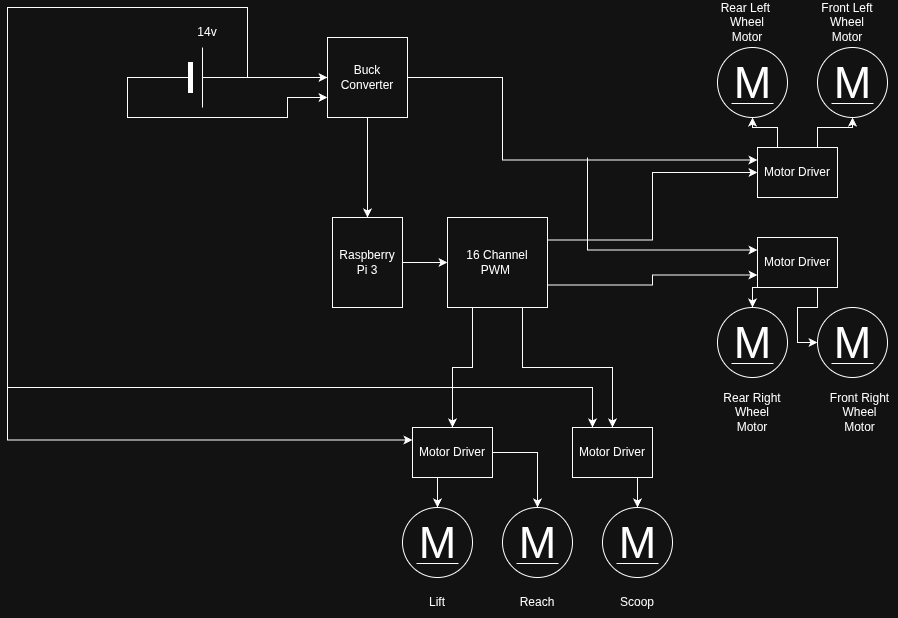

The diagram above was exported from draw.io. Its source (the exported page's mxGraphModel, read from the mxfile embedded in the PNG):
<mxGraphModel dx="1414" dy="1891" grid="1" gridSize="10" guides="1" tooltips="1" connect="1" arrows="1" fold="1" page="1" pageScale="1" pageWidth="850" pageHeight="1100" math="0" shadow="0">
  <root>
    <mxCell id="0" />
    <mxCell id="1" parent="0" />
    <mxCell id="8wvFHWxhybYQuijOIvcW-24" edge="1" parent="1" source="Y8pJZrvYiP62wPlU-ZWP-1" style="edgeStyle=orthogonalEdgeStyle;rounded=0;orthogonalLoop=1;jettySize=auto;html=1;exitX=1;exitY=0.5;exitDx=0;exitDy=0;entryX=0;entryY=0.5;entryDx=0;entryDy=0;" target="8wvFHWxhybYQuijOIvcW-23">
      <mxGeometry relative="1" as="geometry" />
    </mxCell>
    <mxCell id="Y8pJZrvYiP62wPlU-ZWP-1" parent="1" style="rounded=0;whiteSpace=wrap;html=1;" value="Raspberry Pi 3" vertex="1">
      <mxGeometry height="90" width="70" x="445" y="190" as="geometry" />
    </mxCell>
    <mxCell id="8wvFHWxhybYQuijOIvcW-4" edge="1" parent="1" source="8wvFHWxhybYQuijOIvcW-1" style="edgeStyle=orthogonalEdgeStyle;rounded=0;orthogonalLoop=1;jettySize=auto;html=1;exitX=1;exitY=0.5;exitDx=0;exitDy=0;exitPerimeter=0;" target="8wvFHWxhybYQuijOIvcW-3">
      <mxGeometry relative="1" as="geometry" />
    </mxCell>
    <mxCell id="8wvFHWxhybYQuijOIvcW-7" edge="1" parent="1" source="8wvFHWxhybYQuijOIvcW-1" style="edgeStyle=orthogonalEdgeStyle;rounded=0;orthogonalLoop=1;jettySize=auto;html=1;exitX=0;exitY=0.5;exitDx=0;exitDy=0;exitPerimeter=0;entryX=0;entryY=0.75;entryDx=0;entryDy=0;" target="8wvFHWxhybYQuijOIvcW-3">
      <mxGeometry relative="1" as="geometry">
        <Array as="points">
          <mxPoint x="240" y="50" />
          <mxPoint x="240" y="90" />
          <mxPoint x="400" y="90" />
          <mxPoint x="400" y="70" />
        </Array>
      </mxGeometry>
    </mxCell>
    <mxCell id="8wvFHWxhybYQuijOIvcW-36" edge="1" parent="1" source="8wvFHWxhybYQuijOIvcW-1" style="edgeStyle=orthogonalEdgeStyle;rounded=0;orthogonalLoop=1;jettySize=auto;html=1;exitX=1;exitY=0.5;exitDx=0;exitDy=0;exitPerimeter=0;entryX=0;entryY=0.25;entryDx=0;entryDy=0;" target="8wvFHWxhybYQuijOIvcW-25">
      <mxGeometry relative="1" as="geometry" />
    </mxCell>
    <mxCell id="8wvFHWxhybYQuijOIvcW-38" edge="1" parent="1" source="8wvFHWxhybYQuijOIvcW-1" style="edgeStyle=orthogonalEdgeStyle;rounded=0;orthogonalLoop=1;jettySize=auto;html=1;exitX=1;exitY=0.5;exitDx=0;exitDy=0;exitPerimeter=0;entryX=0;entryY=0.25;entryDx=0;entryDy=0;" target="8wvFHWxhybYQuijOIvcW-27">
      <mxGeometry relative="1" as="geometry">
        <Array as="points">
          <mxPoint x="360" y="-20" />
          <mxPoint x="120" y="-20" />
          <mxPoint x="120" y="412.5" />
        </Array>
      </mxGeometry>
    </mxCell>
    <mxCell id="8wvFHWxhybYQuijOIvcW-1" parent="1" style="verticalLabelPosition=bottom;shadow=0;dashed=0;align=center;fillColor=strokeColor;html=1;verticalAlign=top;strokeWidth=1;shape=mxgraph.electrical.miscellaneous.monocell_battery;" value="" vertex="1">
      <mxGeometry height="60" width="100" x="260" y="20" as="geometry" />
    </mxCell>
    <mxCell id="8wvFHWxhybYQuijOIvcW-2" parent="1" style="text;html=1;whiteSpace=wrap;strokeColor=none;fillColor=none;align=center;verticalAlign=middle;rounded=0;" value="14v" vertex="1">
      <mxGeometry height="30" width="60" x="290" y="-10" as="geometry" />
    </mxCell>
    <mxCell id="8wvFHWxhybYQuijOIvcW-22" edge="1" parent="1" source="8wvFHWxhybYQuijOIvcW-3" style="edgeStyle=orthogonalEdgeStyle;rounded=0;orthogonalLoop=1;jettySize=auto;html=1;exitX=0.5;exitY=1;exitDx=0;exitDy=0;entryX=0.5;entryY=0;entryDx=0;entryDy=0;" target="Y8pJZrvYiP62wPlU-ZWP-1">
      <mxGeometry relative="1" as="geometry" />
    </mxCell>
    <mxCell id="8wvFHWxhybYQuijOIvcW-3" parent="1" style="whiteSpace=wrap;html=1;aspect=fixed;" value="Buck Converter" vertex="1">
      <mxGeometry height="80" width="80" x="440" y="10" as="geometry" />
    </mxCell>
    <mxCell id="8wvFHWxhybYQuijOIvcW-8" parent="1" style="dashed=0;outlineConnect=0;align=center;html=1;shape=mxgraph.pid.engines.electric_motor_(dc);fontSize=45;" value="M" vertex="1">
      <mxGeometry height="70" width="70" x="830" y="20" as="geometry" />
    </mxCell>
    <mxCell id="8wvFHWxhybYQuijOIvcW-9" parent="1" style="dashed=0;outlineConnect=0;align=center;html=1;shape=mxgraph.pid.engines.electric_motor_(dc);fontSize=45;" value="M" vertex="1">
      <mxGeometry height="70" width="70" x="930" y="20" as="geometry" />
    </mxCell>
    <mxCell id="8wvFHWxhybYQuijOIvcW-10" parent="1" style="dashed=0;outlineConnect=0;align=center;html=1;shape=mxgraph.pid.engines.electric_motor_(dc);fontSize=45;" value="M" vertex="1">
      <mxGeometry height="70" width="70" x="830" y="280" as="geometry" />
    </mxCell>
    <mxCell id="8wvFHWxhybYQuijOIvcW-11" parent="1" style="dashed=0;outlineConnect=0;align=center;html=1;shape=mxgraph.pid.engines.electric_motor_(dc);fontSize=45;" value="M" vertex="1">
      <mxGeometry height="70" width="70" x="930" y="280" as="geometry" />
    </mxCell>
    <mxCell id="8wvFHWxhybYQuijOIvcW-12" parent="1" style="dashed=0;outlineConnect=0;align=center;html=1;shape=mxgraph.pid.engines.electric_motor_(dc);fontSize=45;" value="M" vertex="1">
      <mxGeometry height="70" width="70" x="515" y="480" as="geometry" />
    </mxCell>
    <mxCell id="8wvFHWxhybYQuijOIvcW-13" parent="1" style="dashed=0;outlineConnect=0;align=center;html=1;shape=mxgraph.pid.engines.electric_motor_(dc);fontSize=45;" value="M" vertex="1">
      <mxGeometry height="70" width="70" x="615" y="480" as="geometry" />
    </mxCell>
    <mxCell id="8wvFHWxhybYQuijOIvcW-14" parent="1" style="dashed=0;outlineConnect=0;align=center;html=1;shape=mxgraph.pid.engines.electric_motor_(dc);fontSize=45;" value="M" vertex="1">
      <mxGeometry height="70" width="70" x="715" y="480" as="geometry" />
    </mxCell>
    <mxCell id="8wvFHWxhybYQuijOIvcW-15" parent="1" style="text;html=1;whiteSpace=wrap;strokeColor=none;fillColor=none;align=center;verticalAlign=middle;rounded=0;" value="Lift" vertex="1">
      <mxGeometry height="30" width="60" x="520" y="560" as="geometry" />
    </mxCell>
    <mxCell id="8wvFHWxhybYQuijOIvcW-16" parent="1" style="text;html=1;whiteSpace=wrap;strokeColor=none;fillColor=none;align=center;verticalAlign=middle;rounded=0;" value="Reach" vertex="1">
      <mxGeometry height="30" width="60" x="620" y="560" as="geometry" />
    </mxCell>
    <mxCell id="8wvFHWxhybYQuijOIvcW-17" parent="1" style="text;html=1;whiteSpace=wrap;strokeColor=none;fillColor=none;align=center;verticalAlign=middle;rounded=0;" value="Scoop" vertex="1">
      <mxGeometry height="30" width="60" x="720" y="560" as="geometry" />
    </mxCell>
    <mxCell id="8wvFHWxhybYQuijOIvcW-18" parent="1" style="text;html=1;whiteSpace=wrap;strokeColor=none;fillColor=none;align=center;verticalAlign=middle;rounded=0;" value="Rear Right&lt;div&gt;Wheel Motor&lt;/div&gt;" vertex="1">
      <mxGeometry height="30" width="60" x="835" y="370" as="geometry" />
    </mxCell>
    <mxCell id="8wvFHWxhybYQuijOIvcW-19" parent="1" style="text;html=1;whiteSpace=wrap;strokeColor=none;fillColor=none;align=center;verticalAlign=middle;rounded=0;" value="Front Right&lt;div&gt;Wheel&lt;/div&gt;&lt;div&gt;Motor&lt;/div&gt;" vertex="1">
      <mxGeometry height="30" width="75" x="935" y="370" as="geometry" />
    </mxCell>
    <mxCell id="8wvFHWxhybYQuijOIvcW-20" parent="1" style="text;html=1;whiteSpace=wrap;strokeColor=none;fillColor=none;align=center;verticalAlign=middle;rounded=0;" value="Rear Left&amp;nbsp;&lt;div&gt;Wheel Motor&lt;/div&gt;" vertex="1">
      <mxGeometry height="30" width="60" x="830" y="-20" as="geometry" />
    </mxCell>
    <mxCell id="8wvFHWxhybYQuijOIvcW-21" parent="1" style="text;html=1;whiteSpace=wrap;strokeColor=none;fillColor=none;align=center;verticalAlign=middle;rounded=0;" value="Front Left Wheel Motor" vertex="1">
      <mxGeometry height="30" width="60" x="930" y="-20" as="geometry" />
    </mxCell>
    <mxCell id="8wvFHWxhybYQuijOIvcW-32" edge="1" parent="1" source="8wvFHWxhybYQuijOIvcW-23" style="edgeStyle=orthogonalEdgeStyle;rounded=0;orthogonalLoop=1;jettySize=auto;html=1;exitX=0.25;exitY=1;exitDx=0;exitDy=0;entryX=0.5;entryY=0;entryDx=0;entryDy=0;" target="8wvFHWxhybYQuijOIvcW-27">
      <mxGeometry relative="1" as="geometry" />
    </mxCell>
    <mxCell id="8wvFHWxhybYQuijOIvcW-33" edge="1" parent="1" source="8wvFHWxhybYQuijOIvcW-23" style="edgeStyle=orthogonalEdgeStyle;rounded=0;orthogonalLoop=1;jettySize=auto;html=1;exitX=0.75;exitY=1;exitDx=0;exitDy=0;entryX=0.5;entryY=0;entryDx=0;entryDy=0;" target="8wvFHWxhybYQuijOIvcW-28">
      <mxGeometry relative="1" as="geometry" />
    </mxCell>
    <mxCell id="8wvFHWxhybYQuijOIvcW-34" edge="1" parent="1" source="8wvFHWxhybYQuijOIvcW-23" style="edgeStyle=orthogonalEdgeStyle;rounded=0;orthogonalLoop=1;jettySize=auto;html=1;exitX=1;exitY=0.75;exitDx=0;exitDy=0;entryX=0;entryY=0.75;entryDx=0;entryDy=0;" target="8wvFHWxhybYQuijOIvcW-26">
      <mxGeometry relative="1" as="geometry" />
    </mxCell>
    <mxCell id="8wvFHWxhybYQuijOIvcW-35" edge="1" parent="1" source="8wvFHWxhybYQuijOIvcW-23" style="edgeStyle=orthogonalEdgeStyle;rounded=0;orthogonalLoop=1;jettySize=auto;html=1;exitX=1;exitY=0.25;exitDx=0;exitDy=0;entryX=0;entryY=0.5;entryDx=0;entryDy=0;" target="8wvFHWxhybYQuijOIvcW-25">
      <mxGeometry relative="1" as="geometry" />
    </mxCell>
    <mxCell id="8wvFHWxhybYQuijOIvcW-23" parent="1" style="rounded=0;whiteSpace=wrap;html=1;" value="16 Channel&lt;div&gt;PWM&amp;nbsp;&lt;/div&gt;" vertex="1">
      <mxGeometry height="90" width="100" x="560" y="190" as="geometry" />
    </mxCell>
    <mxCell id="8wvFHWxhybYQuijOIvcW-39" edge="1" parent="1" source="8wvFHWxhybYQuijOIvcW-25" style="edgeStyle=orthogonalEdgeStyle;rounded=0;orthogonalLoop=1;jettySize=auto;html=1;exitX=0.25;exitY=0;exitDx=0;exitDy=0;" target="8wvFHWxhybYQuijOIvcW-8">
      <mxGeometry relative="1" as="geometry" />
    </mxCell>
    <mxCell id="8wvFHWxhybYQuijOIvcW-25" parent="1" style="rounded=0;whiteSpace=wrap;html=1;" value="Motor Driver" vertex="1">
      <mxGeometry height="50" width="80" x="870" y="120" as="geometry" />
    </mxCell>
    <mxCell id="8wvFHWxhybYQuijOIvcW-26" parent="1" style="rounded=0;whiteSpace=wrap;html=1;" value="Motor Driver" vertex="1">
      <mxGeometry height="50" width="80" x="870" y="210" as="geometry" />
    </mxCell>
    <mxCell id="8wvFHWxhybYQuijOIvcW-27" parent="1" style="rounded=0;whiteSpace=wrap;html=1;" value="Motor Driver" vertex="1">
      <mxGeometry height="50" width="80" x="525" y="400" as="geometry" />
    </mxCell>
    <mxCell id="8wvFHWxhybYQuijOIvcW-28" parent="1" style="rounded=0;whiteSpace=wrap;html=1;" value="Motor Driver" vertex="1">
      <mxGeometry height="50" width="80" x="685" y="400" as="geometry" />
    </mxCell>
    <mxCell id="8wvFHWxhybYQuijOIvcW-41" edge="1" parent="1" source="8wvFHWxhybYQuijOIvcW-25" style="edgeStyle=orthogonalEdgeStyle;rounded=0;orthogonalLoop=1;jettySize=auto;html=1;exitX=0.75;exitY=0;exitDx=0;exitDy=0;entryX=0.5;entryY=1;entryDx=0;entryDy=0;entryPerimeter=0;" target="8wvFHWxhybYQuijOIvcW-9">
      <mxGeometry relative="1" as="geometry" />
    </mxCell>
    <mxCell id="8wvFHWxhybYQuijOIvcW-42" edge="1" parent="1" source="8wvFHWxhybYQuijOIvcW-26" style="edgeStyle=orthogonalEdgeStyle;rounded=0;orthogonalLoop=1;jettySize=auto;html=1;exitX=0.25;exitY=1;exitDx=0;exitDy=0;entryX=0.5;entryY=0;entryDx=0;entryDy=0;entryPerimeter=0;" target="8wvFHWxhybYQuijOIvcW-10">
      <mxGeometry relative="1" as="geometry" />
    </mxCell>
    <mxCell id="8wvFHWxhybYQuijOIvcW-44" edge="1" parent="1" source="8wvFHWxhybYQuijOIvcW-26" style="edgeStyle=orthogonalEdgeStyle;rounded=0;orthogonalLoop=1;jettySize=auto;html=1;exitX=0.75;exitY=1;exitDx=0;exitDy=0;entryX=0;entryY=0.5;entryDx=0;entryDy=0;entryPerimeter=0;" target="8wvFHWxhybYQuijOIvcW-11">
      <mxGeometry relative="1" as="geometry" />
    </mxCell>
    <mxCell id="8wvFHWxhybYQuijOIvcW-45" edge="1" parent="1" source="8wvFHWxhybYQuijOIvcW-28" style="edgeStyle=orthogonalEdgeStyle;rounded=0;orthogonalLoop=1;jettySize=auto;html=1;exitX=0.5;exitY=1;exitDx=0;exitDy=0;entryX=0.5;entryY=0;entryDx=0;entryDy=0;entryPerimeter=0;" target="8wvFHWxhybYQuijOIvcW-14">
      <mxGeometry relative="1" as="geometry" />
    </mxCell>
    <mxCell id="8wvFHWxhybYQuijOIvcW-46" edge="1" parent="1" source="8wvFHWxhybYQuijOIvcW-27" style="edgeStyle=orthogonalEdgeStyle;rounded=0;orthogonalLoop=1;jettySize=auto;html=1;exitX=0.25;exitY=1;exitDx=0;exitDy=0;entryX=0.5;entryY=0;entryDx=0;entryDy=0;entryPerimeter=0;" target="8wvFHWxhybYQuijOIvcW-12">
      <mxGeometry relative="1" as="geometry" />
    </mxCell>
    <mxCell id="8wvFHWxhybYQuijOIvcW-47" edge="1" parent="1" source="8wvFHWxhybYQuijOIvcW-27" style="edgeStyle=orthogonalEdgeStyle;rounded=0;orthogonalLoop=1;jettySize=auto;html=1;exitX=1;exitY=0.5;exitDx=0;exitDy=0;entryX=0.5;entryY=0;entryDx=0;entryDy=0;entryPerimeter=0;" target="8wvFHWxhybYQuijOIvcW-13">
      <mxGeometry relative="1" as="geometry" />
    </mxCell>
    <mxCell id="8wvFHWxhybYQuijOIvcW-48" edge="1" parent="1" style="endArrow=classic;html=1;rounded=0;entryX=0;entryY=0.25;entryDx=0;entryDy=0;" target="8wvFHWxhybYQuijOIvcW-26" value="">
      <mxGeometry height="50" relative="1" width="50" as="geometry">
        <Array as="points">
          <mxPoint x="700" y="222.5" />
        </Array>
        <mxPoint x="700" y="130" as="sourcePoint" />
        <mxPoint x="815" y="210" as="targetPoint" />
      </mxGeometry>
    </mxCell>
    <mxCell id="8wvFHWxhybYQuijOIvcW-49" edge="1" parent="1" style="endArrow=classic;html=1;rounded=0;entryX=0.25;entryY=0;entryDx=0;entryDy=0;" target="8wvFHWxhybYQuijOIvcW-28" value="">
      <mxGeometry height="50" relative="1" width="50" as="geometry">
        <Array as="points">
          <mxPoint x="705" y="360" />
        </Array>
        <mxPoint x="120" y="360" as="sourcePoint" />
        <mxPoint x="620" y="340" as="targetPoint" />
      </mxGeometry>
    </mxCell>
  </root>
</mxGraphModel>